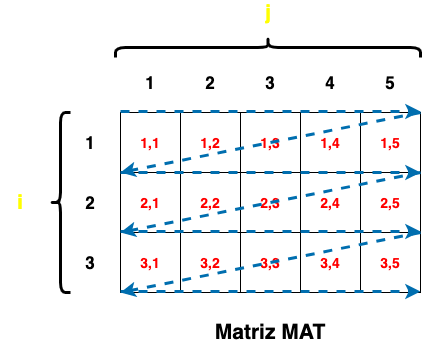

The diagram above was exported from draw.io. Its source (the exported page's mxGraphModel, read from the mxfile embedded in the PNG):
<mxGraphModel dx="540" dy="557" grid="1" gridSize="10" guides="1" tooltips="1" connect="1" arrows="1" fold="1" page="1" pageScale="1" pageWidth="827" pageHeight="1169" math="0" shadow="0">
  <root>
    <mxCell id="0" />
    <mxCell id="1" parent="0" />
    <mxCell id="2" value="1,1" style="whiteSpace=wrap;html=1;aspect=fixed;fontSize=14;fontStyle=1;fontColor=#FF0000;" vertex="1" parent="1">
      <mxGeometry x="140" y="170" width="60" height="60" as="geometry" />
    </mxCell>
    <mxCell id="3" value="1,2" style="whiteSpace=wrap;html=1;aspect=fixed;fontSize=14;fontStyle=1;fontColor=#FF0000;" vertex="1" parent="1">
      <mxGeometry x="200" y="170" width="60" height="60" as="geometry" />
    </mxCell>
    <mxCell id="4" value="1,3" style="whiteSpace=wrap;html=1;aspect=fixed;fontSize=14;fontStyle=1;fontColor=#FF0000;" vertex="1" parent="1">
      <mxGeometry x="260" y="170" width="60" height="60" as="geometry" />
    </mxCell>
    <mxCell id="5" value="1,4" style="whiteSpace=wrap;html=1;aspect=fixed;fontSize=14;fontStyle=1;fontColor=#FF0000;" vertex="1" parent="1">
      <mxGeometry x="320" y="170" width="60" height="60" as="geometry" />
    </mxCell>
    <mxCell id="6" value="1,5" style="whiteSpace=wrap;html=1;aspect=fixed;fontSize=14;fontStyle=1;fontColor=#FF0000;" vertex="1" parent="1">
      <mxGeometry x="380" y="170" width="60" height="60" as="geometry" />
    </mxCell>
    <mxCell id="7" value="2,1" style="whiteSpace=wrap;html=1;aspect=fixed;fontSize=14;fontStyle=1;fontColor=#FF0000;" vertex="1" parent="1">
      <mxGeometry x="140" y="230" width="60" height="60" as="geometry" />
    </mxCell>
    <mxCell id="8" value="2,2" style="whiteSpace=wrap;html=1;aspect=fixed;fontSize=14;fontStyle=1;fontColor=#FF0000;" vertex="1" parent="1">
      <mxGeometry x="200" y="230" width="60" height="60" as="geometry" />
    </mxCell>
    <mxCell id="9" value="2,3" style="whiteSpace=wrap;html=1;aspect=fixed;fontSize=14;fontStyle=1;fontColor=#FF0000;" vertex="1" parent="1">
      <mxGeometry x="260" y="230" width="60" height="60" as="geometry" />
    </mxCell>
    <mxCell id="10" value="2,4" style="whiteSpace=wrap;html=1;aspect=fixed;fontSize=14;fontStyle=1;fontColor=#FF0000;" vertex="1" parent="1">
      <mxGeometry x="320" y="230" width="60" height="60" as="geometry" />
    </mxCell>
    <mxCell id="11" value="2,5" style="whiteSpace=wrap;html=1;aspect=fixed;fontSize=14;fontStyle=1;fontColor=#FF0000;" vertex="1" parent="1">
      <mxGeometry x="380" y="230" width="60" height="60" as="geometry" />
    </mxCell>
    <mxCell id="12" value="3,1" style="whiteSpace=wrap;html=1;aspect=fixed;fontSize=14;fontStyle=1;fontColor=#FF0000;" vertex="1" parent="1">
      <mxGeometry x="140" y="290" width="60" height="60" as="geometry" />
    </mxCell>
    <mxCell id="13" value="3,2" style="whiteSpace=wrap;html=1;aspect=fixed;fontSize=14;fontStyle=1;fontColor=#FF0000;" vertex="1" parent="1">
      <mxGeometry x="200" y="290" width="60" height="60" as="geometry" />
    </mxCell>
    <mxCell id="14" value="3,3" style="whiteSpace=wrap;html=1;aspect=fixed;fontSize=14;fontStyle=1;fontColor=#FF0000;" vertex="1" parent="1">
      <mxGeometry x="260" y="290" width="60" height="60" as="geometry" />
    </mxCell>
    <mxCell id="15" value="3,4" style="whiteSpace=wrap;html=1;aspect=fixed;fontSize=14;fontStyle=1;fontColor=#FF0000;" vertex="1" parent="1">
      <mxGeometry x="320" y="290" width="60" height="60" as="geometry" />
    </mxCell>
    <mxCell id="16" value="3,5" style="whiteSpace=wrap;html=1;aspect=fixed;fontSize=14;fontStyle=1;fontColor=#FF0000;" vertex="1" parent="1">
      <mxGeometry x="380" y="290" width="60" height="60" as="geometry" />
    </mxCell>
    <mxCell id="17" value="Matriz MAT" style="text;html=1;strokeColor=none;fillColor=none;align=center;verticalAlign=middle;whiteSpace=wrap;rounded=0;fontSize=21;fontStyle=1" vertex="1" parent="1">
      <mxGeometry x="225" y="380" width="130" height="20" as="geometry" />
    </mxCell>
    <mxCell id="18" value="" style="endArrow=classic;html=1;fontSize=21;strokeWidth=3;dashed=1;fillColor=#1ba1e2;strokeColor=#006EAF;" edge="1" parent="1">
      <mxGeometry width="50" height="50" relative="1" as="geometry">
        <mxPoint x="140" y="169" as="sourcePoint" />
        <mxPoint x="440" y="169" as="targetPoint" />
      </mxGeometry>
    </mxCell>
    <mxCell id="19" value="" style="endArrow=classic;html=1;fontSize=21;strokeWidth=3;exitX=1;exitY=0;exitDx=0;exitDy=0;dashed=1;fillColor=#1ba1e2;strokeColor=#006EAF;" edge="1" parent="1" source="6">
      <mxGeometry width="50" height="50" relative="1" as="geometry">
        <mxPoint x="414" y="160" as="sourcePoint" />
        <mxPoint x="140" y="230" as="targetPoint" />
      </mxGeometry>
    </mxCell>
    <mxCell id="20" value="" style="endArrow=classic;html=1;fontSize=21;strokeWidth=3;exitX=1;exitY=0;exitDx=0;exitDy=0;entryX=0;entryY=1;entryDx=0;entryDy=0;dashed=1;fillColor=#1ba1e2;strokeColor=#006EAF;" edge="1" parent="1" source="11" target="7">
      <mxGeometry width="50" height="50" relative="1" as="geometry">
        <mxPoint x="417.5" y="230" as="sourcePoint" />
        <mxPoint x="162.5" y="290" as="targetPoint" />
      </mxGeometry>
    </mxCell>
    <mxCell id="21" value="" style="endArrow=classic;html=1;fontSize=21;strokeWidth=3;entryX=1;entryY=0;entryDx=0;entryDy=0;exitX=0;exitY=0;exitDx=0;exitDy=0;dashed=1;fillColor=#1ba1e2;strokeColor=#006EAF;" edge="1" parent="1" source="7" target="11">
      <mxGeometry width="50" height="50" relative="1" as="geometry">
        <mxPoint x="110" y="250" as="sourcePoint" />
        <mxPoint x="470" y="250" as="targetPoint" />
      </mxGeometry>
    </mxCell>
    <mxCell id="22" value="" style="endArrow=classic;html=1;fontSize=21;strokeWidth=3;entryX=1;entryY=0;entryDx=0;entryDy=0;exitX=0;exitY=0;exitDx=0;exitDy=0;dashed=1;fillColor=#1ba1e2;strokeColor=#006EAF;" edge="1" parent="1">
      <mxGeometry width="50" height="50" relative="1" as="geometry">
        <mxPoint x="140" y="289" as="sourcePoint" />
        <mxPoint x="440" y="289" as="targetPoint" />
      </mxGeometry>
    </mxCell>
    <mxCell id="23" value="" style="endArrow=classic;html=1;fontSize=21;strokeWidth=3;exitX=0.75;exitY=0;exitDx=0;exitDy=0;dashed=1;fillColor=#1ba1e2;strokeColor=#006EAF;" edge="1" parent="1">
      <mxGeometry width="50" height="50" relative="1" as="geometry">
        <mxPoint x="440" y="290" as="sourcePoint" />
        <mxPoint x="140" y="350" as="targetPoint" />
      </mxGeometry>
    </mxCell>
    <mxCell id="24" value="" style="endArrow=classic;html=1;fontSize=21;strokeWidth=3;dashed=1;fillColor=#1ba1e2;strokeColor=#006EAF;" edge="1" parent="1">
      <mxGeometry width="50" height="50" relative="1" as="geometry">
        <mxPoint x="140" y="349" as="sourcePoint" />
        <mxPoint x="440" y="349" as="targetPoint" />
      </mxGeometry>
    </mxCell>
    <mxCell id="25" value="1" style="text;html=1;strokeColor=none;fillColor=none;align=center;verticalAlign=middle;whiteSpace=wrap;rounded=0;fontSize=17;fontStyle=1" vertex="1" parent="1">
      <mxGeometry x="90" y="190" width="40" height="20" as="geometry" />
    </mxCell>
    <mxCell id="26" value="2" style="text;html=1;strokeColor=none;fillColor=none;align=center;verticalAlign=middle;whiteSpace=wrap;rounded=0;fontSize=17;fontStyle=1" vertex="1" parent="1">
      <mxGeometry x="90" y="250" width="40" height="20" as="geometry" />
    </mxCell>
    <mxCell id="27" value="3" style="text;html=1;strokeColor=none;fillColor=none;align=center;verticalAlign=middle;whiteSpace=wrap;rounded=0;fontSize=17;fontStyle=1" vertex="1" parent="1">
      <mxGeometry x="90" y="310" width="40" height="20" as="geometry" />
    </mxCell>
    <mxCell id="31" value="1" style="text;html=1;strokeColor=none;fillColor=none;align=center;verticalAlign=middle;whiteSpace=wrap;rounded=0;fontSize=17;fontStyle=1" vertex="1" parent="1">
      <mxGeometry x="150" y="130" width="40" height="20" as="geometry" />
    </mxCell>
    <mxCell id="32" value="2" style="text;html=1;strokeColor=none;fillColor=none;align=center;verticalAlign=middle;whiteSpace=wrap;rounded=0;fontSize=17;fontStyle=1" vertex="1" parent="1">
      <mxGeometry x="210" y="130" width="40" height="20" as="geometry" />
    </mxCell>
    <mxCell id="33" value="3" style="text;html=1;strokeColor=none;fillColor=none;align=center;verticalAlign=middle;whiteSpace=wrap;rounded=0;fontSize=17;fontStyle=1" vertex="1" parent="1">
      <mxGeometry x="270" y="130" width="40" height="20" as="geometry" />
    </mxCell>
    <mxCell id="34" value="4" style="text;html=1;strokeColor=none;fillColor=none;align=center;verticalAlign=middle;whiteSpace=wrap;rounded=0;fontSize=17;fontStyle=1" vertex="1" parent="1">
      <mxGeometry x="330" y="130" width="40" height="20" as="geometry" />
    </mxCell>
    <mxCell id="35" value="5" style="text;html=1;strokeColor=none;fillColor=none;align=center;verticalAlign=middle;whiteSpace=wrap;rounded=0;fontSize=17;fontStyle=1" vertex="1" parent="1">
      <mxGeometry x="390" y="130" width="40" height="20" as="geometry" />
    </mxCell>
    <mxCell id="36" value="" style="shape=curlyBracket;whiteSpace=wrap;html=1;rounded=1;fontSize=20;fontStyle=1;strokeWidth=3;" vertex="1" parent="1">
      <mxGeometry x="70" y="170" width="20" height="180" as="geometry" />
    </mxCell>
    <mxCell id="37" value="" style="shape=curlyBracket;whiteSpace=wrap;html=1;rounded=1;fontSize=20;fontStyle=1;strokeWidth=3;rotation=90;" vertex="1" parent="1">
      <mxGeometry x="277.5" y="-47.5" width="20" height="305" as="geometry" />
    </mxCell>
    <mxCell id="39" value="i" style="text;html=1;strokeColor=none;fillColor=none;align=center;verticalAlign=middle;whiteSpace=wrap;rounded=0;fontSize=20;fontStyle=1;fontColor=#FFFF00;" vertex="1" parent="1">
      <mxGeometry x="20" y="250" width="40" height="20" as="geometry" />
    </mxCell>
    <mxCell id="40" value="j" style="text;html=1;strokeColor=none;fillColor=none;align=center;verticalAlign=middle;whiteSpace=wrap;rounded=0;fontSize=20;fontStyle=1;fontColor=#FFFF00;" vertex="1" parent="1">
      <mxGeometry x="267.5" y="60" width="40" height="20" as="geometry" />
    </mxCell>
  </root>
</mxGraphModel>